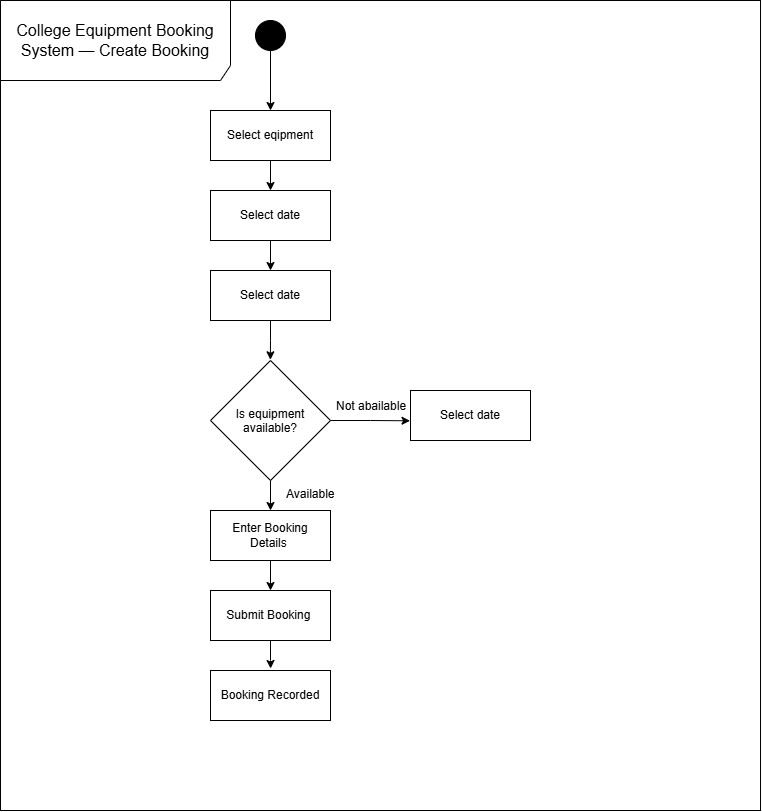

The diagram above was exported from draw.io. Its source (the exported page's mxGraphModel, read from the mxfile embedded in the PNG):
<mxGraphModel dx="813" dy="451" grid="1" gridSize="10" guides="1" tooltips="1" connect="1" arrows="1" fold="1" page="1" pageScale="1" pageWidth="850" pageHeight="1100" math="0" shadow="0">
  <root>
    <mxCell id="0" />
    <mxCell id="1" parent="0" />
    <mxCell id="XmmmVZ5fcl9m9pxibxdT-38" parent="1" style="rounded=0;whiteSpace=wrap;html=1;" value="" vertex="1">
      <mxGeometry height="810" width="760" x="150" y="120" as="geometry" />
    </mxCell>
    <mxCell id="XmmmVZ5fcl9m9pxibxdT-11" edge="1" parent="1" source="XmmmVZ5fcl9m9pxibxdT-5" style="edgeStyle=orthogonalEdgeStyle;rounded=0;orthogonalLoop=1;jettySize=auto;html=1;entryX=0.5;entryY=0;entryDx=0;entryDy=0;defaultLabelBackgroundColor=page;" target="XmmmVZ5fcl9m9pxibxdT-6">
      <mxGeometry relative="1" as="geometry" />
    </mxCell>
    <mxCell id="XmmmVZ5fcl9m9pxibxdT-5" parent="1" style="ellipse;fillColor=strokeColor;html=1;" value="" vertex="1">
      <mxGeometry height="30" width="30" x="405" y="140" as="geometry" />
    </mxCell>
    <mxCell id="XmmmVZ5fcl9m9pxibxdT-13" edge="1" parent="1" source="XmmmVZ5fcl9m9pxibxdT-6" style="edgeStyle=orthogonalEdgeStyle;rounded=0;orthogonalLoop=1;jettySize=auto;html=1;entryX=0.5;entryY=0;entryDx=0;entryDy=0;defaultLabelBackgroundColor=page;" target="XmmmVZ5fcl9m9pxibxdT-7">
      <mxGeometry relative="1" as="geometry" />
    </mxCell>
    <mxCell id="XmmmVZ5fcl9m9pxibxdT-6" parent="1" style="html=1;whiteSpace=wrap;" value="Select eqipment" vertex="1">
      <mxGeometry height="50" width="120" x="360" y="230" as="geometry" />
    </mxCell>
    <mxCell id="XmmmVZ5fcl9m9pxibxdT-14" edge="1" parent="1" source="XmmmVZ5fcl9m9pxibxdT-7" style="edgeStyle=orthogonalEdgeStyle;rounded=0;orthogonalLoop=1;jettySize=auto;html=1;entryX=0.5;entryY=0;entryDx=0;entryDy=0;defaultLabelBackgroundColor=page;" target="XmmmVZ5fcl9m9pxibxdT-8">
      <mxGeometry relative="1" as="geometry" />
    </mxCell>
    <mxCell id="XmmmVZ5fcl9m9pxibxdT-7" parent="1" style="html=1;whiteSpace=wrap;" value="Select date" vertex="1">
      <mxGeometry height="50" width="120" x="360" y="310" as="geometry" />
    </mxCell>
    <mxCell id="XmmmVZ5fcl9m9pxibxdT-8" parent="1" style="html=1;whiteSpace=wrap;" value="Select date" vertex="1">
      <mxGeometry height="50" width="120" x="360" y="390" as="geometry" />
    </mxCell>
    <mxCell id="XmmmVZ5fcl9m9pxibxdT-15" parent="1" style="shape=umlFrame;whiteSpace=wrap;html=1;pointerEvents=0;recursiveResize=0;container=1;collapsible=0;width=230;fillColor=#FFFFFF;height=80;" value="&lt;font style=&quot;font-size: 16px;&quot;&gt;College Equipment Booking System — Create Booking&lt;/font&gt;" vertex="1">
      <mxGeometry height="810" width="760" x="150" y="120" as="geometry" />
    </mxCell>
    <mxCell id="XmmmVZ5fcl9m9pxibxdT-31" edge="1" parent="XmmmVZ5fcl9m9pxibxdT-15" source="XmmmVZ5fcl9m9pxibxdT-17" style="edgeStyle=orthogonalEdgeStyle;rounded=0;orthogonalLoop=1;jettySize=auto;html=1;entryX=0.5;entryY=0;entryDx=0;entryDy=0;defaultLabelBackgroundColor=page;" target="XmmmVZ5fcl9m9pxibxdT-28">
      <mxGeometry relative="1" as="geometry" />
    </mxCell>
    <mxCell id="XmmmVZ5fcl9m9pxibxdT-17" parent="XmmmVZ5fcl9m9pxibxdT-15" style="rhombus;whiteSpace=wrap;html=1;shapeInside=1;" value="Is equipment available?" vertex="1">
      <mxGeometry height="120" width="120" x="210" y="360" as="geometry" />
    </mxCell>
    <mxCell id="XmmmVZ5fcl9m9pxibxdT-24" parent="XmmmVZ5fcl9m9pxibxdT-15" style="html=1;whiteSpace=wrap;" value="Select date" vertex="1">
      <mxGeometry height="50" width="120" x="410" y="390" as="geometry" />
    </mxCell>
    <mxCell id="XmmmVZ5fcl9m9pxibxdT-26" edge="1" parent="XmmmVZ5fcl9m9pxibxdT-15" source="XmmmVZ5fcl9m9pxibxdT-17" style="edgeStyle=orthogonalEdgeStyle;rounded=0;orthogonalLoop=1;jettySize=auto;html=1;entryX=-0.004;entryY=0.606;entryDx=0;entryDy=0;entryPerimeter=0;defaultLabelBackgroundColor=page;" target="XmmmVZ5fcl9m9pxibxdT-24">
      <mxGeometry relative="1" x="0.0622" as="geometry" />
    </mxCell>
    <mxCell id="XmmmVZ5fcl9m9pxibxdT-32" edge="1" parent="XmmmVZ5fcl9m9pxibxdT-15" source="XmmmVZ5fcl9m9pxibxdT-28" style="edgeStyle=orthogonalEdgeStyle;rounded=0;orthogonalLoop=1;jettySize=auto;html=1;entryX=0.5;entryY=0;entryDx=0;entryDy=0;defaultLabelBackgroundColor=page;" target="XmmmVZ5fcl9m9pxibxdT-29">
      <mxGeometry relative="1" as="geometry" />
    </mxCell>
    <mxCell id="XmmmVZ5fcl9m9pxibxdT-28" parent="XmmmVZ5fcl9m9pxibxdT-15" style="html=1;whiteSpace=wrap;" value="Enter Booking Details&amp;nbsp;" vertex="1">
      <mxGeometry height="50" width="120" x="210" y="510" as="geometry" />
    </mxCell>
    <mxCell id="XmmmVZ5fcl9m9pxibxdT-29" parent="XmmmVZ5fcl9m9pxibxdT-15" style="html=1;whiteSpace=wrap;" value="Submit Booking&amp;nbsp;" vertex="1">
      <mxGeometry height="50" width="120" x="210" y="590" as="geometry" />
    </mxCell>
    <mxCell id="XmmmVZ5fcl9m9pxibxdT-30" parent="XmmmVZ5fcl9m9pxibxdT-15" style="html=1;whiteSpace=wrap;" value="Booking Recorded" vertex="1">
      <mxGeometry height="50" width="120" x="210" y="670" as="geometry" />
    </mxCell>
    <mxCell id="XmmmVZ5fcl9m9pxibxdT-33" edge="1" parent="XmmmVZ5fcl9m9pxibxdT-15" source="XmmmVZ5fcl9m9pxibxdT-29" style="edgeStyle=orthogonalEdgeStyle;rounded=0;orthogonalLoop=1;jettySize=auto;html=1;entryX=0.501;entryY=-0.04;entryDx=0;entryDy=0;entryPerimeter=0;defaultLabelBackgroundColor=page;" target="XmmmVZ5fcl9m9pxibxdT-30">
      <mxGeometry relative="1" as="geometry" />
    </mxCell>
    <mxCell id="XmmmVZ5fcl9m9pxibxdT-34" parent="XmmmVZ5fcl9m9pxibxdT-15" style="text;strokeColor=none;fillColor=none;align=left;verticalAlign=top;spacingLeft=4;spacingRight=4;overflow=hidden;rotatable=0;points=[[0,0.5],[1,0.5]];portConstraint=eastwest;whiteSpace=wrap;html=1;" value="Available&amp;nbsp;" vertex="1">
      <mxGeometry height="26" width="100" x="280" y="480" as="geometry" />
    </mxCell>
    <mxCell id="XmmmVZ5fcl9m9pxibxdT-35" parent="XmmmVZ5fcl9m9pxibxdT-15" style="text;strokeColor=none;fillColor=none;align=left;verticalAlign=top;spacingLeft=4;spacingRight=4;overflow=hidden;rotatable=0;points=[[0,0.5],[1,0.5]];portConstraint=eastwest;whiteSpace=wrap;html=1;" value="Not abailable" vertex="1">
      <mxGeometry height="26" width="100" x="330" y="392" as="geometry" />
    </mxCell>
    <mxCell id="XmmmVZ5fcl9m9pxibxdT-27" edge="1" parent="1" source="XmmmVZ5fcl9m9pxibxdT-8" style="edgeStyle=orthogonalEdgeStyle;rounded=0;orthogonalLoop=1;jettySize=auto;html=1;entryX=0.499;entryY=-0.006;entryDx=0;entryDy=0;entryPerimeter=0;defaultLabelBackgroundColor=page;" target="XmmmVZ5fcl9m9pxibxdT-17">
      <mxGeometry relative="1" x="-0.035" as="geometry" />
    </mxCell>
  </root>
</mxGraphModel>